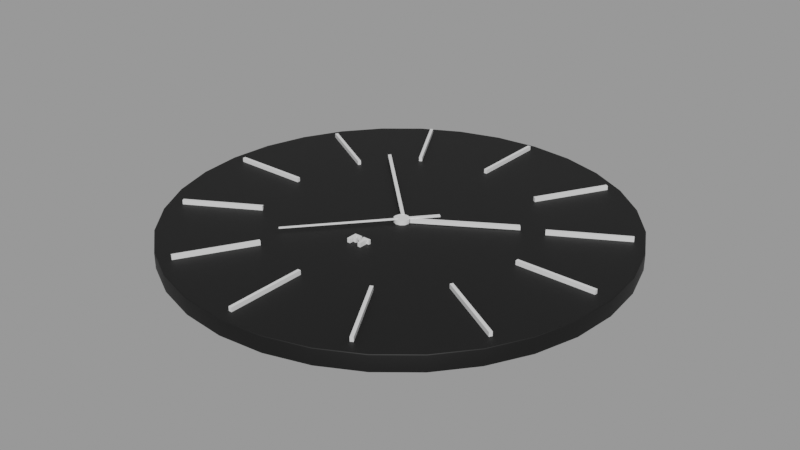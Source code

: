 # Source: clock_9f6e7f78-79c5-4727-a7a9-7099120570ad.blend  (saved by Blender 2.90.8; exported with 4.5.12 LTS)
import bpy
from mathutils import Matrix  # noqa: F401  (used for matrix-valued properties, if any)

bpy.ops.wm.read_factory_settings(use_empty=True)
scene = bpy.context.scene
scene.name = 'upload'

# ---- collections
col_clock = bpy.data.collections.new('Clock'); scene.collection.children.link(col_clock)

# ---- materials (node trees are filled in below, after node groups)
mat_plast_bily = bpy.data.materials.new('plast bily')
mat_plast_bily.use_transparent_shadow = False
mat_black_mat = bpy.data.materials.new('black mat')
mat_black_mat.use_transparent_shadow = False

# ---- node groups
ng_auto_smooth = bpy.data.node_groups.new('Auto Smooth', 'GeometryNodeTree')
_s = ng_auto_smooth.interface.new_socket(name='Geometry', in_out='OUTPUT', socket_type='NodeSocketGeometry')
_s = ng_auto_smooth.interface.new_socket(name='Geometry', in_out='INPUT', socket_type='NodeSocketGeometry')
_s = ng_auto_smooth.interface.new_socket(name='Angle', in_out='INPUT', socket_type='NodeSocketFloat')
_s.subtype = 'ANGLE'
_s.min_value = 0.0
_s.max_value = 3.142
ng_auto_smooth.is_modifier = True
_N = ng_auto_smooth.nodes; _L = ng_auto_smooth.links
n0 = _N.new('NodeGroupOutput'); n0.name = 'Group Output'; n0.location = (480, -100)
n1 = _N.new('NodeGroupInput'); n1.name = 'Group Input'; n1.location = (-420, -300)
n2 = _N.new('NodeGroupInput'); n2.name = 'Group Input.001'; n2.location = (-60, -100)
n3 = _N.new('GeometryNodeSetShadeSmooth'); n3.name = 'Set Shade Smooth'; n3.location = (120, -100)
n3.domain = 'EDGE'
n4 = _N.new('GeometryNodeSetShadeSmooth'); n4.name = 'Set Shade Smooth.001'; n4.location = (300, -100)
n5 = _N.new('GeometryNodeInputMeshEdgeAngle'); n5.name = 'Edge Angle'; n5.location = (-420, -220)
n6 = _N.new('GeometryNodeInputEdgeSmooth'); n6.name = 'Is Edge Smooth'; n6.location = (-60, -160)
n7 = _N.new('GeometryNodeInputShadeSmooth'); n7.name = 'Is Face Smooth'; n7.location = (-240, -340)
n8 = _N.new('FunctionNodeBooleanMath'); n8.name = 'Boolean Math'; n8.location = (-60, -220)
n9 = _N.new('FunctionNodeCompare'); n9.name = 'Compare'; n9.location = (-240, -180)
n9.operation = 'LESS_EQUAL'
_L.new(n5.outputs[0], n9.inputs[0])
_L.new(n4.outputs[0], n0.inputs[0])
_L.new(n1.outputs[1], n9.inputs[1])
_L.new(n9.outputs[0], n8.inputs[0])
_L.new(n7.outputs[0], n8.inputs[1])
_L.new(n2.outputs[0], n3.inputs[0])
_L.new(n6.outputs[0], n3.inputs[1])
_L.new(n3.outputs[0], n4.inputs[0])
_L.new(n8.outputs[0], n3.inputs[2])
n0.is_active_output = True

# ---- material node trees
mat_plast_bily.use_nodes = True; mat_plast_bily.node_tree.nodes.clear()
_N = mat_plast_bily.node_tree.nodes; _L = mat_plast_bily.node_tree.links
n0 = _N.new('ShaderNodeBsdfPrincipled'); n0.name = 'Principled BSDF'; n0.location = (10, 300)
n0.distribution = 'GGX'
n0.subsurface_method = 'BURLEY'
n0.inputs[2].default_value = 0.25
n0.inputs[3].default_value = 1.45
n0.inputs[27].default_value = (0.0, 0.0, 0.0, 1.0)
n0.inputs[28].default_value = 1.0
n1 = _N.new('ShaderNodeOutputMaterial'); n1.name = 'Material Output'; n1.location = (300, 300)
_L.new(n0.outputs[0], n1.inputs[0])
n1.is_active_output = True
mat_black_mat.use_nodes = True; mat_black_mat.node_tree.nodes.clear()
_N = mat_black_mat.node_tree.nodes; _L = mat_black_mat.node_tree.links
n0 = _N.new('ShaderNodeBsdfPrincipled'); n0.name = 'Principled BSDF'; n0.location = (10, 300)
n0.distribution = 'GGX'
n0.subsurface_method = 'BURLEY'
n0.inputs[0].default_value = (0.0, 0.0, 0.0, 1.0)
n0.inputs[2].default_value = 0.6
n0.inputs[3].default_value = 1.45
n0.inputs[27].default_value = (0.0, 0.0, 0.0, 1.0)
n0.inputs[28].default_value = 1.0
n1 = _N.new('ShaderNodeOutputMaterial'); n1.name = 'Material Output'; n1.location = (300, 300)
_L.new(n0.outputs[0], n1.inputs[0])
n1.is_active_output = True

# ---- meshes
me_circle = bpy.data.meshes.new('Circle')
me_circle.from_pydata([(-0.001897, 0.2044, 0.01902), (0.001071, 0.2044, 0.01902), (-0.001897, 0.131, 0.01902), (0.001071, 0.131, 0.01902), (-0.001897, -0.1183, 0.01902), (0.001071, -0.1183, 0.01902), (-0.001897, -0.1916, 0.01902), (0.001071, -0.1916, 0.01902), (-0.1221, 0.006596, 0.01902), (-0.1221, 0.003627, 0.01902), (-0.1954, 0.006596, 0.01902), (-0.1954, 0.003627, 0.01902), (0.1953, 0.005953, 0.01902), (0.1953, 0.002984, 0.01902), (0.1219, 0.005953, 0.01902), (0.1219, 0.002984, 0.01902), (0.1689, -0.09415, 0.01902), (0.1674, -0.09672, 0.01902), (0.1053, -0.05747, 0.01902), (0.1039, -0.06004, 0.01902), (0.09766, -0.1635, 0.01902), (0.09509, -0.165, 0.01902), (0.06099, -0.09996, 0.01902), (0.05841, -0.1014, 0.01902), (-0.06372, 0.1147, 0.01902), (-0.06629, 0.1132, 0.01902), (-0.1004, 0.1783, 0.01902), (-0.103, 0.1768, 0.01902), (-0.1039, 0.0713, 0.01902), (-0.1054, 0.06873, 0.01902), (-0.1674, 0.108, 0.01902), (-0.1689, 0.1054, 0.01902), (-0.1059, -0.05564, 0.01902), (-0.1044, -0.05822, 0.01902), (-0.1694, -0.09232, 0.01902), (-0.1679, -0.09489, 0.01902), (0.1741, 0.1006, 0.01902), (0.1756, 0.098, 0.01902), (0.1106, 0.06389, 0.01902), (0.1121, 0.06132, 0.01902), (0.104, 0.1742, 0.01902), (0.1066, 0.1727, 0.01902), (0.06731, 0.1106, 0.01902), (0.06988, 0.1091, 0.01902), (-0.06137, -0.1029, 0.01902), (-0.0588, -0.1044, 0.01902), (-0.09804, -0.1664, 0.01902), (-0.09547, -0.1679, 0.01902), (-0.007351, -0.04429, 0.01902), (-0.004435, -0.04429, 0.01902), (-0.007351, -0.05448, 0.01902), (-0.004435, -0.05448, 0.01902), (-0.007351, -0.04651, 0.01902), (-0.004435, -0.04651, 0.01902), (5.585e-05, -0.04429, 0.01902), (5.585e-05, -0.04651, 0.01902), (0.001935, -0.04429, 0.01902), (0.001935, -0.04651, 0.01902), (0.004042, -0.04429, 0.01902), (0.004042, -0.04651, 0.01902), (0.007036, -0.04429, 0.01902), (0.007036, -0.04651, 0.01902), (0.009309, -0.04429, 0.01902), (0.009309, -0.04651, 0.01902), (0.004042, -0.05448, 0.01902), (0.007036, -0.05448, 0.01902), (-0.003842, -0.04857, 0.01902), (-0.003842, -0.05078, 0.01902), (-0.0009033, -0.04857, 0.01902), (-0.0009033, -0.05078, 0.01902), (-0.06504, -0.07719, 0.01938), (0.001232, 0.0001687, 0.01938), (-0.06424, -0.07792, 0.01938), (0.002507, -0.0006426, 0.01938), (0.00906, 0.005681, 0.01938), (0.02713, 0.02678, 0.01938), (0.02483, 0.02867, 0.01938), (0.006761, 0.007635, 0.01938), (0.00906, 0.008497, 0.01862), (0.01098, 0.005336, 0.01862), (0.09131, 0.05463, 0.01862), (0.08872, 0.05774, 0.01862), (-0.0931, 0.09849, 0.01929), (-0.0007251, 0.007283, 0.01929), (0.001718, 0.009269, 0.01929), (-0.09114, 0.101, 0.01929), (-0.00123, -0.002027, 0.01902), (-0.003159, 0.0002353, 0.01902), (-0.003559, 0.003296, 0.01902), (-0.002361, 0.007088, 0.01902), (0.0006329, 0.009816, 0.01902), (0.004292, 0.009949, 0.01902), (0.007619, 0.009017, 0.01902), (0.009814, 0.006556, 0.01902), (0.01048, 0.003961, 0.01902), (0.009681, -0.0001639, 0.01902), (0.006621, -0.002958, 0.01902), (0.002562, -0.00369, 0.01902), (-0.000467, 0.2151, 2.161e-05), (-0.04135, 0.2111, 2.161e-05), (-0.08066, 0.1991, 2.161e-05), (-0.1169, 0.1798, 2.161e-05), (-0.1487, 0.1537, 2.161e-05), (-0.1747, 0.122, 2.161e-05), (-0.1941, 0.08573, 2.161e-05), (-0.206, 0.04642, 2.161e-05), (-0.21, 0.005532, 2.161e-05), (-0.206, -0.03535, 2.161e-05), (-0.1941, -0.07466, 2.161e-05), (-0.1747, -0.1109, 2.161e-05), (-0.1487, -0.1427, 2.161e-05), (-0.1169, -0.1687, 2.161e-05), (-0.08066, -0.1881, 2.161e-05), (-0.04135, -0.2, 2.161e-05), (-0.0004669, -0.204, 2.161e-05), (0.04042, -0.2, 2.161e-05), (0.07973, -0.1881, 2.161e-05), (0.116, -0.1687, 2.161e-05), (0.1477, -0.1427, 2.161e-05), (0.1738, -0.1109, 2.161e-05), (0.1931, -0.07466, 2.161e-05), (0.2051, -0.03535, 2.161e-05), (0.2091, 0.005532, 2.161e-05), (0.2051, 0.04642, 2.161e-05), (0.1931, 0.08573, 2.161e-05), (0.1738, 0.122, 2.161e-05), (0.1477, 0.1537, 2.161e-05), (0.116, 0.1798, 2.161e-05), (0.07973, 0.1991, 2.161e-05), (0.04042, 0.2111, 2.161e-05), (-0.000467, 0.2138, 0.01502), (-0.000467, 0.2151, 0.01417), (-0.000467, 0.2147, 0.01491), (-0.000467, 0.215, 0.01459), (-0.04135, 0.2111, 0.01417), (-0.0411, 0.2098, 0.01502), (-0.04133, 0.211, 0.01459), (-0.04127, 0.2106, 0.01491), (-0.08066, 0.1991, 0.01417), (-0.08017, 0.198, 0.01502), (-0.08062, 0.199, 0.01459), (-0.0805, 0.1987, 0.01491), (-0.1169, 0.1798, 0.01417), (-0.1162, 0.1787, 0.01502), (-0.1168, 0.1797, 0.01459), (-0.1167, 0.1794, 0.01491), (-0.1487, 0.1537, 0.01417), (-0.1477, 0.1528, 0.01502), (-0.1486, 0.1536, 0.01459), (-0.1483, 0.1534, 0.01491), (-0.1747, 0.122, 0.01417), (-0.1736, 0.1212, 0.01502), (-0.1746, 0.1219, 0.01459), (-0.1744, 0.1217, 0.01491), (-0.1941, 0.08573, 0.01417), (-0.1929, 0.08524, 0.01502), (-0.194, 0.08568, 0.01459), (-0.1937, 0.08556, 0.01491), (-0.206, 0.04642, 0.01417), (-0.2047, 0.04617, 0.01502), (-0.2059, 0.04639, 0.01459), (-0.2056, 0.04633, 0.01491), (-0.21, 0.005532, 0.01417), (-0.2087, 0.005532, 0.01502), (-0.2099, 0.005532, 0.01459), (-0.2096, 0.005532, 0.01491), (-0.206, -0.03535, 0.01417), (-0.2047, -0.0351, 0.01502), (-0.2059, -0.03533, 0.01459), (-0.2056, -0.03527, 0.01491), (-0.1941, -0.07466, 0.01417), (-0.1929, -0.07417, 0.01502), (-0.194, -0.07462, 0.01459), (-0.1937, -0.0745, 0.01491), (-0.1747, -0.1109, 0.01417), (-0.1736, -0.1102, 0.01502), (-0.1746, -0.1108, 0.01459), (-0.1744, -0.1107, 0.01491), (-0.1487, -0.1427, 0.01417), (-0.1477, -0.1417, 0.01502), (-0.1486, -0.1426, 0.01459), (-0.1483, -0.1423, 0.01491), (-0.1169, -0.1687, 0.01417), (-0.1162, -0.1676, 0.01502), (-0.1168, -0.1686, 0.01459), (-0.1167, -0.1684, 0.01491), (-0.08066, -0.1881, 0.01417), (-0.08017, -0.1869, 0.01502), (-0.08062, -0.188, 0.01459), (-0.0805, -0.1877, 0.01491), (-0.04135, -0.2, 0.01417), (-0.0411, -0.1987, 0.01502), (-0.04133, -0.1999, 0.01459), (-0.04127, -0.1996, 0.01491), (-0.0004669, -0.204, 0.01417), (-0.0004669, -0.2027, 0.01502), (-0.0004669, -0.2039, 0.01459), (-0.0004669, -0.2036, 0.01491), (0.04042, -0.2, 0.01417), (0.04017, -0.1987, 0.01502), (0.04039, -0.1999, 0.01459), (0.04033, -0.1996, 0.01491), (0.07973, -0.1881, 0.01417), (0.07924, -0.1869, 0.01502), (0.07969, -0.188, 0.01459), (0.07957, -0.1877, 0.01491), (0.116, -0.1687, 0.01417), (0.1152, -0.1676, 0.01502), (0.1159, -0.1686, 0.01459), (0.1157, -0.1684, 0.01491), (0.1477, -0.1427, 0.01417), (0.1468, -0.1417, 0.01502), (0.1476, -0.1426, 0.01459), (0.1474, -0.1423, 0.01491), (0.1738, -0.1109, 0.01417), (0.1727, -0.1102, 0.01502), (0.1737, -0.1108, 0.01459), (0.1734, -0.1107, 0.01491), (0.1931, -0.07466, 0.01417), (0.192, -0.07417, 0.01502), (0.193, -0.07462, 0.01459), (0.1927, -0.0745, 0.01491), (0.2051, -0.03535, 0.01417), (0.2038, -0.0351, 0.01502), (0.205, -0.03533, 0.01459), (0.2046, -0.03527, 0.01491), (0.2091, 0.005532, 0.01417), (0.2078, 0.005532, 0.01502), (0.209, 0.005532, 0.01459), (0.2087, 0.005532, 0.01491), (0.2051, 0.04642, 0.01417), (0.2038, 0.04617, 0.01502), (0.205, 0.04639, 0.01459), (0.2046, 0.04633, 0.01491), (0.1931, 0.08573, 0.01417), (0.192, 0.08524, 0.01502), (0.193, 0.08568, 0.01459), (0.1927, 0.08556, 0.01491), (0.1738, 0.122, 0.01417), (0.1727, 0.1212, 0.01502), (0.1737, 0.1219, 0.01459), (0.1734, 0.1217, 0.01491), (0.1477, 0.1537, 0.01417), (0.1468, 0.1528, 0.01502), (0.1476, 0.1536, 0.01459), (0.1474, 0.1534, 0.01491), (0.116, 0.1798, 0.01417), (0.1152, 0.1787, 0.01502), (0.1159, 0.1797, 0.01459), (0.1157, 0.1794, 0.01491), (0.07973, 0.1991, 0.01417), (0.07924, 0.198, 0.01502), (0.07968, 0.199, 0.01459), (0.07956, 0.1987, 0.01491), (0.04042, 0.2111, 0.01417), (0.04017, 0.2098, 0.01502), (0.04039, 0.211, 0.01459), (0.04033, 0.2106, 0.01491), (-0.04118, 0.2102, 0.01502), (-0.000467, 0.2142, 0.01502), (-0.08033, 0.1983, 0.01502), (-0.1164, 0.1791, 0.01502), (-0.148, 0.1531, 0.01502), (-0.174, 0.1215, 0.01502), (-0.1933, 0.0854, 0.01502), (-0.2052, 0.04625, 0.01502), (-0.2092, 0.005532, 0.01502), (-0.2052, -0.03518, 0.01502), (-0.1933, -0.07434, 0.01502), (-0.174, -0.1104, 0.01502), (-0.148, -0.142, 0.01502), (-0.1164, -0.168, 0.01502), (-0.08033, -0.1873, 0.01502), (-0.04118, -0.1992, 0.01502), (-0.0004669, -0.2032, 0.01502), (0.04025, -0.1992, 0.01502), (0.0794, -0.1873, 0.01502), (0.1155, -0.168, 0.01502), (0.1471, -0.142, 0.01502), (0.1731, -0.1104, 0.01502), (0.1924, -0.07434, 0.01502), (0.2042, -0.03518, 0.01502), (0.2082, 0.005532, 0.01502), (0.2042, 0.04625, 0.01502), (0.1924, 0.0854, 0.01502), (0.1731, 0.1215, 0.01502), (0.1471, 0.1531, 0.01502), (0.1155, 0.1791, 0.01502), (0.0794, 0.1984, 0.01502), (0.04025, 0.2102, 0.01502), (-0.001897, 0.2044, 0.01502), (0.001071, 0.2044, 0.01502), (-0.001897, 0.131, 0.01502), (0.001071, 0.131, 0.01502), (0.001071, -0.1183, 0.01502), (-0.001897, -0.1183, 0.01502), (-0.001897, -0.1916, 0.01502), (0.001071, -0.1916, 0.01502), (-0.1221, 0.003627, 0.01502), (-0.1221, 0.006596, 0.01502), (-0.1954, 0.006596, 0.01502), (-0.1954, 0.003627, 0.01502), (0.1953, 0.002984, 0.01502), (0.1953, 0.005953, 0.01502), (0.1219, 0.005953, 0.01502), (0.1219, 0.002984, 0.01502), (0.1674, -0.09672, 0.01502), (0.1689, -0.09415, 0.01502), (0.1053, -0.05747, 0.01502), (0.1039, -0.06004, 0.01502), (0.09509, -0.165, 0.01502), (0.09766, -0.1635, 0.01502), (0.06099, -0.09996, 0.01502), (0.05841, -0.1014, 0.01502), (-0.06629, 0.1132, 0.01502), (-0.06372, 0.1147, 0.01502), (-0.1004, 0.1783, 0.01502), (-0.103, 0.1768, 0.01502), (-0.1054, 0.06873, 0.01502), (-0.1039, 0.0713, 0.01502), (-0.1674, 0.108, 0.01502), (-0.1689, 0.1054, 0.01502), (-0.1044, -0.05822, 0.01502), (-0.1059, -0.05564, 0.01502), (-0.1694, -0.09232, 0.01502), (-0.1679, -0.09489, 0.01502), (0.1756, 0.098, 0.01502), (0.1741, 0.1006, 0.01502), (0.1106, 0.06389, 0.01502), (0.1121, 0.06132, 0.01502), (0.1066, 0.1727, 0.01502), (0.104, 0.1742, 0.01502), (0.06731, 0.1106, 0.01502), (0.06988, 0.1091, 0.01502), (-0.0588, -0.1044, 0.01502), (-0.06137, -0.1029, 0.01502), (-0.09804, -0.1664, 0.01502), (-0.09547, -0.1679, 0.01502), (-0.004435, -0.04429, 0.01502), (-0.007351, -0.04429, 0.01502), (-0.004435, -0.05448, 0.01502), (-0.007351, -0.05448, 0.01502), (-0.007351, -0.04651, 0.01502), (-0.004435, -0.04651, 0.01502), (5.585e-05, -0.04651, 0.01502), (5.585e-05, -0.04429, 0.01502), (0.001935, -0.04429, 0.01502), (0.001935, -0.04651, 0.01502), (0.004042, -0.04429, 0.01502), (0.004042, -0.04651, 0.01502), (0.007036, -0.04429, 0.01502), (0.007036, -0.04651, 0.01502), (0.009309, -0.04429, 0.01502), (0.009309, -0.04651, 0.01502), (0.004042, -0.05448, 0.01502), (0.007036, -0.05448, 0.01502), (-0.003842, -0.04857, 0.01502), (-0.003842, -0.05078, 0.01502), (-0.0009033, -0.04857, 0.01502), (-0.0009033, -0.05078, 0.01502), (-0.06504, -0.07719, 0.018), (0.001232, 0.0001687, 0.018), (-0.06424, -0.07792, 0.018), (0.002507, -0.0006426, 0.018), (0.00906, 0.005681, 0.018), (0.02713, 0.02678, 0.018), (0.02483, 0.02867, 0.018), (0.006761, 0.007635, 0.018), (0.00906, 0.008497, 0.01542), (0.01098, 0.005336, 0.01542), (0.09131, 0.05463, 0.01542), (0.08872, 0.05774, 0.01542), (-0.0931, 0.09849, 0.01723), (-0.0007251, 0.007283, 0.01723), (0.001718, 0.009269, 0.01723), (-0.09114, 0.101, 0.01723), (-0.00123, -0.002027, 0.01502), (-0.003159, 0.0002353, 0.01502), (-0.003559, 0.003296, 0.01502), (-0.002361, 0.007088, 0.01502), (0.0006329, 0.009816, 0.01502), (0.004292, 0.009949, 0.01502), (0.007619, 0.009017, 0.01502), (0.009814, 0.006556, 0.01502), (0.01048, 0.003961, 0.01502), (0.009681, -0.0001639, 0.01502), (0.006621, -0.002958, 0.01502), (0.002562, -0.00369, 0.01502)], [], [(0, 2, 3, 1), (4, 6, 7, 5), (8, 10, 11, 9), (12, 14, 15, 13), (16, 18, 19, 17), (20, 22, 23, 21), (24, 26, 27, 25), (28, 30, 31, 29), (32, 34, 35, 33), (36, 38, 39, 37), (40, 42, 43, 41), (44, 46, 47, 45), (53, 51, 50, 52), (49, 53, 52, 48), (49, 54, 55, 53), (56, 58, 59, 57), (58, 60, 61, 59), (60, 62, 63, 61), (61, 65, 64, 59), (66, 68, 69, 67), (70, 72, 73, 71), (75, 74, 77, 76), (79, 80, 81, 78), (83, 82, 85, 84), (87, 86, 97, 96, 95, 94, 93, 92, 91, 90, 89, 88), (131, 254, 129, 98), (99, 98, 129, 128, 127, 126, 125, 124, 123, 122, 121, 120, 119, 118, 117, 116, 115, 114, 113, 112, 111, 110, 109, 108, 107, 106, 105, 104, 103, 102, 101, 100), (238, 234, 124, 125), (186, 182, 111, 112), (242, 238, 125, 126), (190, 186, 112, 113), (135, 139, 143, 147, 151, 155, 159, 163, 167, 171, 175, 179, 183, 187, 191, 195, 199, 203, 207, 211, 215, 219, 223, 227, 231, 235, 239, 243, 247, 251, 255, 130), (246, 242, 126, 127), (194, 190, 113, 114), (142, 138, 100, 101), (250, 246, 127, 128), (198, 194, 114, 115), (146, 142, 101, 102), (254, 250, 128, 129), (202, 198, 115, 116), (150, 146, 102, 103), (206, 202, 116, 117), (154, 150, 103, 104), (138, 134, 99, 100), (210, 206, 117, 118), (158, 154, 104, 105), (214, 210, 118, 119), (162, 158, 105, 106), (218, 214, 119, 120), (166, 162, 106, 107), (222, 218, 120, 121), (170, 166, 107, 108), (226, 222, 121, 122), (174, 170, 108, 109), (230, 226, 122, 123), (178, 174, 109, 110), (234, 230, 123, 124), (182, 178, 110, 111), (258, 259, 132, 137), (137, 132, 133, 136), (136, 133, 131, 134), (260, 258, 137, 141), (141, 137, 136, 140), (140, 136, 134, 138), (261, 260, 141, 145), (145, 141, 140, 144), (144, 140, 138, 142), (262, 261, 145, 149), (149, 145, 144, 148), (148, 144, 142, 146), (263, 262, 149, 153), (153, 149, 148, 152), (152, 148, 146, 150), (264, 263, 153, 157), (157, 153, 152, 156), (156, 152, 150, 154), (265, 264, 157, 161), (161, 157, 156, 160), (160, 156, 154, 158), (266, 265, 161, 165), (165, 161, 160, 164), (164, 160, 158, 162), (267, 266, 165, 169), (169, 165, 164, 168), (168, 164, 162, 166), (268, 267, 169, 173), (173, 169, 168, 172), (172, 168, 166, 170), (269, 268, 173, 177), (177, 173, 172, 176), (176, 172, 170, 174), (270, 269, 177, 181), (181, 177, 176, 180), (180, 176, 174, 178), (271, 270, 181, 185), (185, 181, 180, 184), (184, 180, 178, 182), (272, 271, 185, 189), (189, 185, 184, 188), (188, 184, 182, 186), (273, 272, 189, 193), (193, 189, 188, 192), (192, 188, 186, 190), (274, 273, 193, 197), (197, 193, 192, 196), (196, 192, 190, 194), (275, 274, 197, 201), (201, 197, 196, 200), (200, 196, 194, 198), (276, 275, 201, 205), (205, 201, 200, 204), (204, 200, 198, 202), (277, 276, 205, 209), (209, 205, 204, 208), (208, 204, 202, 206), (278, 277, 209, 213), (213, 209, 208, 212), (212, 208, 206, 210), (279, 278, 213, 217), (217, 213, 212, 216), (216, 212, 210, 214), (280, 279, 217, 221), (221, 217, 216, 220), (220, 216, 214, 218), (281, 280, 221, 225), (225, 221, 220, 224), (224, 220, 218, 222), (282, 281, 225, 229), (229, 225, 224, 228), (228, 224, 222, 226), (283, 282, 229, 233), (233, 229, 228, 232), (232, 228, 226, 230), (284, 283, 233, 237), (237, 233, 232, 236), (236, 232, 230, 234), (285, 284, 237, 241), (241, 237, 236, 240), (240, 236, 234, 238), (286, 285, 241, 245), (245, 241, 240, 244), (244, 240, 238, 242), (287, 286, 245, 249), (249, 245, 244, 248), (248, 244, 242, 246), (288, 287, 249, 253), (253, 249, 248, 252), (252, 248, 246, 250), (289, 288, 253, 257), (257, 253, 252, 256), (256, 252, 250, 254), (259, 289, 257, 132), (132, 257, 256, 133), (133, 256, 254, 131), (134, 131, 98, 99), (135, 130, 259, 258), (139, 135, 258, 260), (143, 139, 260, 261), (147, 143, 261, 262), (151, 147, 262, 263), (155, 151, 263, 264), (159, 155, 264, 265), (163, 159, 265, 266), (167, 163, 266, 267), (171, 167, 267, 268), (175, 171, 268, 269), (179, 175, 269, 270), (183, 179, 270, 271), (187, 183, 271, 272), (191, 187, 272, 273), (195, 191, 273, 274), (199, 195, 274, 275), (203, 199, 275, 276), (207, 203, 276, 277), (211, 207, 277, 278), (215, 211, 278, 279), (219, 215, 279, 280), (223, 219, 280, 281), (227, 223, 281, 282), (231, 227, 282, 283), (235, 231, 283, 284), (239, 235, 284, 285), (243, 239, 285, 286), (247, 243, 286, 287), (251, 247, 287, 288), (255, 251, 288, 289), (130, 255, 289, 259), (290, 291, 293, 292), (295, 294, 297, 296), (299, 298, 301, 300), (303, 302, 305, 304), (307, 306, 309, 308), (311, 310, 313, 312), (315, 314, 317, 316), (319, 318, 321, 320), (323, 322, 325, 324), (327, 326, 329, 328), (331, 330, 333, 332), (335, 334, 337, 336), (343, 342, 341, 340), (338, 339, 342, 343), (338, 343, 344, 345), (346, 347, 349, 348), (348, 349, 351, 350), (350, 351, 353, 352), (351, 349, 354, 355), (356, 357, 359, 358), (360, 361, 363, 362), (365, 366, 367, 364), (369, 368, 371, 370), (373, 374, 375, 372), (377, 378, 379, 380, 381, 382, 383, 384, 385, 386, 387, 376), (41, 43, 333, 330), (16, 17, 306, 307), (90, 91, 381, 380), (59, 64, 354, 349), (42, 40, 331, 332), (19, 18, 308, 309), (91, 92, 382, 381), (65, 61, 351, 355), (44, 45, 334, 335), (17, 19, 309, 306), (92, 93, 383, 382), (66, 67, 357, 356), (47, 46, 336, 337), (18, 16, 307, 308), (93, 94, 384, 383), (69, 68, 358, 359), (45, 47, 337, 334), (20, 21, 310, 311), (94, 95, 385, 384), (67, 69, 359, 357), (46, 44, 335, 336), (23, 22, 312, 313), (95, 96, 386, 385), (68, 66, 356, 358), (49, 48, 339, 338), (21, 23, 313, 310), (96, 97, 387, 386), (70, 71, 361, 360), (50, 51, 340, 341), (22, 20, 311, 312), (97, 86, 376, 387), (72, 70, 360, 362), (52, 50, 341, 342), (24, 25, 314, 315), (73, 72, 362, 363), (27, 26, 316, 317), (71, 73, 363, 361), (48, 52, 342, 339), (25, 27, 317, 314), (0, 1, 291, 290), (74, 75, 365, 364), (51, 53, 343, 340), (26, 24, 315, 316), (3, 2, 292, 293), (75, 76, 366, 365), (28, 29, 318, 319), (1, 3, 293, 291), (76, 77, 367, 366), (55, 54, 345, 344), (31, 30, 320, 321), (2, 0, 290, 292), (77, 74, 364, 367), (53, 55, 344, 343), (29, 31, 321, 318), (4, 5, 294, 295), (79, 78, 368, 369), (54, 49, 338, 345), (30, 28, 319, 320), (7, 6, 296, 297), (80, 79, 369, 370), (56, 57, 347, 346), (32, 33, 322, 323), (5, 7, 297, 294), (81, 80, 370, 371), (35, 34, 324, 325), (6, 4, 295, 296), (78, 81, 371, 368), (57, 59, 349, 347), (33, 35, 325, 322), (8, 9, 298, 299), (82, 83, 373, 372), (58, 56, 346, 348), (34, 32, 323, 324), (11, 10, 300, 301), (83, 84, 374, 373), (36, 37, 326, 327), (9, 11, 301, 298), (84, 85, 375, 374), (39, 38, 328, 329), (10, 8, 299, 300), (85, 82, 372, 375), (60, 58, 348, 350), (37, 39, 329, 326), (12, 13, 302, 303), (86, 87, 377, 376), (63, 62, 352, 353), (38, 36, 327, 328), (15, 14, 304, 305), (87, 88, 378, 377), (61, 63, 353, 351), (40, 41, 330, 331), (13, 15, 305, 302), (88, 89, 379, 378), (62, 60, 350, 352), (43, 42, 332, 333), (14, 12, 303, 304), (89, 90, 380, 379), (64, 65, 355, 354)])
me_circle.polygons.foreach_set('use_smooth', [True] * 310)
me_circle.polygons.foreach_set('material_index', [0, 0, 0, 0, 0, 0, 0, 0, 0, 0, 0, 0, 0, 0, 0, 0, 0, 0, 0, 0, 0, 0, 0, 0, 0, 1, 1, 1, 1, 1, 1, 1, 1, 1, 1, 1, 1, 1, 1, 1, 1, 1, 1, 1, 1, 1, 1, 1, 1, 1, 1, 1, 1, 1, 1, 1, 1, 1, 1, 1, 1, 1, 1, 1, 1, 1, 1, 1, 1, 1, 1, 1, 1, 1, 1, 1, 1, 1, 1, 1, 1, 1, 1, 1, 1, 1, 1, 1, 1, 1, 1, 1, 1, 1, 1, 1, 1, 1, 1, 1, 1, 1, 1, 1, 1, 1, 1, 1, 1, 1, 1, 1, 1, 1, 1, 1, 1, 1, 1, 1, 1, 1, 1, 1, 1, 1, 1, 1, 1, 1, 1, 1, 1, 1, 1, 1, 1, 1, 1, 1, 1, 1, 1, 1, 1, 1, 1, 1, 1, 1, 1, 1, 1, 1, 1, 1, 1, 1, 1, 1, 1, 1, 1, 1, 1, 1, 1, 1, 1, 1, 1, 1, 1, 1, 1, 1, 1, 1, 1, 1, 1, 1, 1, 1, 1, 1, 1, 0, 0, 0, 0, 0, 0, 0, 0, 0, 0, 0, 0, 0, 0, 0, 0, 0, 0, 0, 0, 0, 0, 0, 0, 0, 0, 0, 0, 0, 0, 0, 0, 0, 0, 0, 0, 0, 0, 0, 0, 0, 0, 0, 0, 0, 0, 0, 0, 0, 0, 0, 0, 0, 0, 0, 0, 0, 0, 0, 0, 0, 0, 0, 0, 0, 0, 0, 0, 0, 0, 0, 0, 0, 0, 0, 0, 0, 0, 0, 0, 0, 0, 0, 0, 0, 0, 0, 0, 0, 0, 0, 0, 0, 0, 0, 0, 0, 0, 0, 0, 0, 0, 0, 0, 0, 0, 0, 0, 0, 0, 0, 0, 0, 0, 0, 0, 0, 0, 0, 0, 0, 0, 0])
_uv = me_circle.uv_layers.new(name='UVMap')
_uv.uv.foreach_set('vector', [0.0, 0.0, 0.0, 0.0, 0.0, 0.0, 0.0, 0.0, 0.0, 0.0, 0.0, 0.0, 0.0, 0.0, 0.0, 0.0, 0.0, 0.0, 0.0, 0.0, 0.0, 0.0, 0.0, 0.0, 0.0, 0.0, 0.0, 0.0, 0.0, 0.0, 0.0, 0.0, 0.0, 0.0, 0.0, 0.0, 0.0, 0.0, 0.0, 0.0, 0.0, 0.0, 0.0, 0.0, 0.0, 0.0, 0.0, 0.0, 0.0, 0.0, 0.0, 0.0, 0.0, 0.0, 0.0, 0.0, 0.0, 0.0, 0.0, 0.0, 0.0, 0.0, 0.0, 0.0, 0.0, 0.0, 0.0, 0.0, 0.0, 0.0, 0.0, 0.0, 0.0, 0.0, 0.0, 0.0, 0.0, 0.0, 0.0, 0.0, 0.0, 0.0, 0.0, 0.0, 0.0, 0.0, 0.0, 0.0, 0.0, 0.0, 0.0, 0.0, 0.0, 0.0, 0.0, 0.0, 0.0, 0.0, 0.0, 0.0, 0.0, 0.0, 0.0, 0.0, 0.0, 0.0, 0.0, 0.0, 0.0, 0.0, 0.0, 0.0, 0.0, 0.0, 0.0, 0.0, 0.0, 0.0, 0.0, 0.0, 0.0, 0.0, 0.0, 0.0, 0.0, 0.0, 0.0, 0.0, 0.0, 0.0, 0.0, 0.0, 0.0, 0.0, 0.0, 0.0, 0.0, 0.0, 0.0, 0.0, 0.0, 0.0, 0.0, 0.0, 0.0, 0.0, 0.0, 0.0, 0.0, 0.0, 0.0, 0.0, 0.0, 0.0, 0.0, 0.0, 0.0, 0.0, 0.0, 0.0, 0.0, 0.0, 0.0, 0.0, 0.0, 0.0, 0.0, 0.0, 0.0, 0.0, 0.0, 0.0, 0.0, 0.0, 0.0, 0.0, 0.0, 0.0, 0.0, 0.0, 0.0, 0.0, 0.0, 0.0, 0.0, 0.0, 0.0, 0.0, 0.0, 0.0, 0.0, 0.0, 0.0, 0.0, 0.0, 0.0, 0.0, 0.0, 0.0, 0.0, 0.0, 0.0, 0.0, 0.0, 0.0, 0.0, 0.0, 0.0, 0.0, 0.0, 0.0, 0.0, 0.0, 0.0, 0.0, 0.0, 0.0, 0.0, 0.0, 0.0, 0.0, 0.0, 0.0, 0.0, 0.0, 0.0, 0.0, 0.0, 0.0, 0.0, 0.0, 0.0, 0.0, 0.0, 0.0, 0.0, 0.0, 0.0, 0.0, 0.0, 0.0, 0.0, 0.0, 0.0, 0.0, 0.0, 0.0, 0.0, 0.0, 0.0, 0.0, 0.0, 0.0, 0.0, 0.0, 0.0, 0.0, 0.0, 0.0, 0.0, 0.0, 0.0, 0.0, 0.0, 0.0, 0.0, 0.0, 0.0, 0.0, 0.0, 0.0, 0.0, 0.0, 0.0, 0.0, 0.0, 0.0, 0.0, 0.0, 0.0, 0.0, 0.0, 0.0, 0.0, 0.0, 0.0, 0.0, 0.0, 0.0, 0.0, 0.0, 0.0, 0.0, 0.0, 0.0, 0.0, 0.0, 0.0, 0.0, 0.0, 0.0, 0.0, 0.0, 0.0, 0.0, 0.0, 0.0, 0.0, 0.0, 0.0, 0.0, 0.0, 0.0, 0.0, 0.0, 0.0, 0.0, 0.0, 0.0, 0.0, 0.0, 0.0, 0.0, 0.0, 0.0, 0.0, 0.0, 0.0, 0.0, 0.0, 0.0, 0.0, 0.0, 0.0, 0.0, 0.0, 0.0, 0.0, 0.0, 0.0, 0.0, 0.0, 0.0, 0.0, 0.0, 0.0, 0.0, 0.0, 0.0, 0.0, 0.0, 0.0, 0.0, 0.0, 0.0, 0.0, 0.0, 0.0, 0.0, 0.0, 0.0, 0.0, 0.0, 0.0, 0.0, 0.0, 0.0, 0.0, 0.0, 0.0, 0.0, 0.0, 0.0, 0.0, 0.0, 0.0, 0.0, 0.0, 0.0, 0.0, 0.0, 0.0, 0.0, 0.0, 0.0, 0.0, 0.0, 0.0, 0.0, 0.0, 0.0, 0.0, 0.0, 0.0, 0.0, 0.0, 0.0, 0.0, 0.0, 0.0, 0.0, 0.0, 0.0, 0.0, 0.0, 0.0, 0.0, 0.0, 0.0, 0.0, 0.0, 0.0, 0.0, 0.0, 0.0, 0.0, 0.0, 0.0, 0.0, 0.0, 0.0, 0.0, 0.0, 0.0, 0.0, 0.0, 0.0, 0.0, 0.0, 0.0, 0.0, 0.0, 0.0, 0.0, 0.0, 0.0, 0.0, 0.0, 0.0, 0.0, 0.0, 0.0, 0.0, 0.0, 0.0, 0.0, 0.0, 0.0, 0.0, 0.0, 0.0, 0.0, 0.0, 0.0, 0.0, 0.0, 0.0, 0.0, 0.0, 0.0, 0.0, 0.0, 0.0, 0.0, 0.0, 0.0, 0.0, 0.0, 0.0, 0.0, 0.0, 0.0, 0.0, 0.0, 0.0, 0.0, 0.0, 0.0, 0.0, 0.0, 0.0, 0.0, 0.0, 0.0, 0.0, 0.0, 0.0, 0.0, 0.0, 0.0, 0.0, 0.0, 0.0, 0.0, 0.0, 0.0, 0.0, 0.0, 0.0, 0.0, 0.0, 0.0, 0.0, 0.0, 0.0, 0.0, 0.0, 0.0, 0.0, 0.0, 0.0, 0.0, 0.0, 0.0, 0.0, 0.0, 0.0, 0.0, 0.0, 0.0, 0.0, 0.0, 0.0, 0.0, 0.0, 0.0, 0.0, 0.0, 0.0, 0.0, 0.0, 0.0, 0.0, 0.0, 0.0, 0.0, 0.0, 0.0, 0.0, 0.0, 0.0, 0.0, 0.0, 0.0, 0.0, 0.0, 0.0, 0.0, 0.0, 0.0, 0.0, 0.0, 0.0, 0.0, 0.0, 0.0, 0.0, 0.0, 0.0, 0.0, 0.0, 0.0, 0.0, 0.0, 0.0, 0.0, 0.0, 0.0, 0.0, 0.0, 0.0, 0.0, 0.0, 0.0, 0.0, 0.0, 0.0, 0.0, 0.0, 0.0, 0.0, 0.0, 0.0, 0.0, 0.0, 0.0, 0.0, 0.0, 0.0, 0.0, 0.0, 0.0, 0.0, 0.0, 0.0, 0.0, 0.0, 0.0, 0.0, 0.0, 0.0, 0.0, 0.0, 0.0, 0.0, 0.0, 0.0, 0.0, 0.0, 0.0, 0.0, 0.0, 0.0, 0.0, 0.0, 0.0, 0.0, 0.0, 0.0, 0.0, 0.0, 0.0, 0.0, 0.0, 0.0, 0.0, 0.0, 0.0, 0.0, 0.0, 0.0, 0.0, 0.0, 0.0, 0.0, 0.0, 0.0, 0.0, 0.0, 0.0, 0.0, 0.0, 0.0, 0.0, 0.0, 0.0, 0.0, 0.0, 0.0, 0.0, 0.0, 0.0, 0.0, 0.0, 0.0, 0.0, 0.0, 0.0, 0.0, 0.0, 0.0, 0.0, 0.0, 0.0, 0.0, 0.0, 0.0, 0.0, 0.0, 0.0, 0.0, 0.0, 0.0, 0.0, 0.0, 0.0, 0.0, 0.0, 0.0, 0.0, 0.0, 0.0, 0.0, 0.0, 0.0, 0.0, 0.0, 0.0, 0.0, 0.0, 0.0, 0.0, 0.0, 0.0, 0.0, 0.0, 0.0, 0.0, 0.0, 0.0, 0.0, 0.0, 0.0, 0.0, 0.0, 0.0, 0.0, 0.0, 0.0, 0.0, 0.0, 0.0, 0.0, 0.0, 0.0, 0.0, 0.0, 0.0, 0.0, 0.0, 0.0, 0.0, 0.0, 0.0, 0.0, 0.0, 0.0, 0.0, 0.0, 0.0, 0.0, 0.0, 0.0, 0.0, 0.0, 0.0, 0.0, 0.0, 0.0, 0.0, 0.0, 0.0, 0.0, 0.0, 0.0, 0.0, 0.0, 0.0, 0.0, 0.0, 0.0, 0.0, 0.0, 0.0, 0.0, 0.0, 0.0, 0.0, 0.0, 0.0, 0.0, 0.0, 0.0, 0.0, 0.0, 0.0, 0.0, 0.0, 0.0, 0.0, 0.0, 0.0, 0.0, 0.0, 0.0, 0.0, 0.0, 0.0, 0.0, 0.0, 0.0, 0.0, 0.0, 0.0, 0.0, 0.0, 0.0, 0.0, 0.0, 0.0, 0.0, 0.0, 0.0, 0.0, 0.0, 0.0, 0.0, 0.0, 0.0, 0.0, 0.0, 0.0, 0.0, 0.0, 0.0, 0.0, 0.0, 0.0, 0.0, 0.0, 0.0, 0.0, 0.0, 0.0, 0.0, 0.0, 0.0, 0.0, 0.0, 0.0, 0.0, 0.0, 0.0, 0.0, 0.0, 0.0, 0.0, 0.0, 0.0, 0.0, 0.0, 0.0, 0.0, 0.0, 0.0, 0.0, 0.0, 0.0, 0.0, 0.0, 0.0, 0.0, 0.0, 0.0, 0.0, 0.0, 0.0, 0.0, 0.0, 0.0, 0.0, 0.0, 0.0, 0.0, 0.0, 0.0, 0.0, 0.0, 0.0, 0.0, 0.0, 0.0, 0.0, 0.0, 0.0, 0.0, 0.0, 0.0, 0.0, 0.0, 0.0, 0.0, 0.0, 0.0, 0.0, 0.0, 0.0, 0.0, 0.0, 0.0, 0.0, 0.0, 0.0, 0.0, 0.0, 0.0, 0.0, 0.0, 0.0, 0.0, 0.0, 0.0, 0.0, 0.0, 0.0, 0.0, 0.0, 0.0, 0.0, 0.0, 0.0, 0.0, 0.0, 0.0, 0.0, 0.0, 0.0, 0.0, 0.0, 0.0, 0.0, 0.0, 0.0, 0.0, 0.0, 0.0, 0.0, 0.0, 0.0, 0.0, 0.0, 0.0, 0.0, 0.0, 0.0, 0.0, 0.0, 0.0, 0.0, 0.0, 0.0, 0.0, 0.0, 0.0, 0.0, 0.0, 0.0, 0.0, 0.0, 0.0, 0.0, 0.0, 0.0, 0.0, 0.0, 0.0, 0.0, 0.0, 0.0, 0.0, 0.0, 0.0, 0.0, 0.0, 0.0, 0.0, 0.0, 0.0, 0.0, 0.0, 0.0, 0.0, 0.0, 0.0, 0.0, 0.0, 0.0, 0.0, 0.0, 0.0, 0.0, 0.0, 0.0, 0.0, 0.0, 0.0, 0.0, 0.0, 0.0, 0.0, 0.0, 0.0, 0.0, 0.0, 0.0, 0.0, 0.0, 0.0, 0.0, 0.0, 0.0, 0.0, 0.0, 0.0, 0.0, 0.0, 0.0, 0.0, 0.0, 0.0, 0.0, 0.0, 0.0, 0.0, 0.0, 0.0, 0.0, 0.0, 0.0, 0.0, 0.0, 0.0, 0.0, 0.0, 0.0, 0.0, 0.0, 0.0, 0.0, 0.0, 0.0, 0.0, 0.0, 0.0, 0.0, 0.0, 0.0, 0.0, 0.0, 0.0, 0.0, 0.0, 0.0, 0.0, 0.0, 0.0, 0.0, 0.0, 0.0, 0.0, 0.0, 0.0, 0.0, 0.0, 0.0, 0.0, 0.0, 0.0, 0.0, 0.0, 0.0, 0.0, 0.0, 0.0, 0.0, 0.0, 0.0, 0.0, 0.0, 0.0, 0.0, 0.0, 0.0, 0.0, 0.0, 0.0, 0.0, 0.0, 0.0, 0.0, 0.0, 0.0, 0.0, 0.0, 0.0, 0.0, 0.0, 0.0, 0.0, 0.0, 0.0, 0.0, 0.0, 0.0, 0.0, 0.0, 0.0, 0.0, 0.0, 0.0, 0.0, 0.0, 0.0, 0.0, 0.0, 0.0, 0.0, 0.0, 0.0, 0.0, 0.0, 0.0, 0.0, 0.0, 0.0, 0.0, 0.0, 0.0, 0.0, 0.0, 0.0, 0.0, 0.0, 0.0, 0.0, 0.0, 0.0, 0.0, 0.0, 0.0, 0.0, 0.0, 0.0, 0.0, 0.0, 0.0, 0.0, 0.0, 0.0, 0.0, 0.0, 0.0, 0.0, 0.0, 0.0, 0.0, 0.0, 0.0, 0.0, 0.0, 0.0, 0.0, 0.0, 0.0, 0.0, 0.0, 0.0, 0.0, 0.0, 0.0, 0.0, 0.0, 0.0, 0.0, 0.0, 0.0, 0.0, 0.0, 0.0, 0.0, 0.0, 0.0, 0.0, 0.0, 0.0, 0.0, 0.0, 0.0, 0.0, 0.0, 0.0, 0.0, 0.0, 0.0, 0.0, 0.0, 0.0, 0.0, 0.0, 0.0, 0.0, 0.0, 0.0, 0.0, 0.0, 0.0, 0.0, 0.0, 0.0, 0.0, 0.0, 0.0, 0.0, 0.0, 0.0, 0.0, 0.0, 0.0, 0.0, 0.0, 0.0, 0.0, 0.0, 0.0, 0.0, 0.0, 0.0, 0.0, 0.0, 0.0, 0.0, 0.0, 0.0, 0.0, 0.0, 0.0, 0.0, 0.0, 0.0, 0.0, 0.0, 0.0, 0.0, 0.0, 0.0, 0.0, 0.0, 0.0, 0.0, 0.0, 0.0, 0.0, 0.0, 0.0, 0.0, 0.0, 0.0, 0.0, 0.0, 0.0, 0.0, 0.0, 0.0, 0.0, 0.0, 0.0, 0.0, 0.0, 0.0, 0.0, 0.0, 0.0, 0.0, 0.0, 0.0, 0.0, 0.0, 0.0, 0.0, 0.0, 0.0, 0.0, 0.0, 0.0, 0.0, 0.0, 0.0, 0.0, 0.0, 0.0, 0.0, 0.0, 0.0, 0.0, 0.0, 0.0, 0.0, 0.0, 0.0, 0.0, 0.0, 0.0, 0.0, 0.0, 0.0, 0.0, 0.0, 0.0, 0.0, 0.0, 0.0, 0.0, 0.0, 0.0, 0.0, 0.0, 0.0, 0.0, 0.0, 0.0, 0.0, 0.0, 0.0, 0.0, 0.0, 0.0, 0.0, 0.0, 0.0, 0.0, 0.0, 0.0, 0.0, 0.0, 0.0, 0.0, 0.0, 0.0, 0.0, 0.0, 0.0, 0.0, 0.0, 0.0, 0.0, 0.0, 0.0, 0.0, 0.0, 0.0, 0.0, 0.0, 0.0, 0.0, 0.0, 0.0, 0.0, 0.0, 0.0, 0.0, 0.0, 0.0, 0.0, 0.0, 0.0, 0.0, 0.0, 0.0, 0.0, 0.0, 0.0, 0.0, 0.0, 0.0, 0.0, 0.0, 0.0, 0.0, 0.0, 0.0, 0.0, 0.0, 0.0, 0.0, 0.0, 0.0, 0.0, 0.0, 0.0, 0.0, 0.0, 0.0, 0.0, 0.0, 0.0, 0.0, 0.0, 0.0, 0.0, 0.0, 0.0, 0.0, 0.0, 0.0, 0.0, 0.0, 0.0, 0.0, 0.0, 0.0, 0.0, 0.0, 0.0, 0.0, 0.0, 0.0, 0.0, 0.0, 0.0, 0.0, 0.0, 0.0, 0.0, 0.0, 0.0, 0.0, 0.0, 0.0, 0.0, 0.0, 0.0, 0.0, 0.0, 0.0, 0.0, 0.0, 0.0, 0.0, 0.0, 0.0, 0.0, 0.0, 0.0, 0.0, 0.0, 0.0, 0.0, 0.0, 0.0, 0.0, 0.0, 0.0, 0.0, 0.0, 0.0, 0.0, 0.0, 0.0, 0.0, 0.0, 0.0, 0.0, 0.0, 0.0, 0.0, 0.0, 0.0, 0.0, 0.0, 0.0, 0.0, 0.0, 0.0, 0.0, 0.0, 0.0, 0.0, 0.0, 0.0, 0.0, 0.0, 0.0, 0.0, 0.0, 0.0, 0.0, 0.0, 0.0, 0.0, 0.0, 0.0, 0.0, 0.0, 0.0, 0.0, 0.0, 0.0, 0.0, 0.0, 0.0, 0.0, 0.0, 0.0, 0.0, 0.0, 0.0, 0.0, 0.0, 0.0, 0.0, 0.0, 0.0, 0.0, 0.0, 0.0, 0.0, 0.0, 0.0, 0.0, 0.0, 0.0, 0.0, 0.0, 0.0, 0.0, 0.0, 0.0, 0.0, 0.0, 0.0, 0.0, 0.0, 0.0, 0.0, 0.0, 0.0, 0.0, 0.0, 0.0, 0.0, 0.0, 0.0, 0.0, 0.0, 0.0, 0.0, 0.0, 0.0, 0.0, 0.0, 0.0, 0.0, 0.0, 0.0, 0.0, 0.0, 0.0, 0.0, 0.0, 0.0, 0.0, 0.0, 0.0, 0.0, 0.0, 0.0, 0.0, 0.0, 0.0, 0.0, 0.0, 0.0, 0.0, 0.0, 0.0, 0.0, 0.0, 0.0, 0.0, 0.0, 0.0, 0.0, 0.0, 0.0, 0.0, 0.0, 0.0, 0.0, 0.0, 0.0, 0.0, 0.0, 0.0, 0.0, 0.0, 0.0, 0.0, 0.0, 0.0, 0.0, 0.0, 0.0, 0.0, 0.0, 0.0, 0.0, 0.0, 0.0, 0.0, 0.0, 0.0, 0.0, 0.0, 0.0, 0.0, 0.0, 0.0, 0.0, 0.0, 0.0, 0.0, 0.0, 0.0, 0.0, 0.0, 0.0, 0.0, 0.0, 0.0, 0.0, 0.0, 0.0, 0.0, 0.0, 0.0, 0.0, 0.0, 0.0, 0.0, 0.0, 0.0, 0.0, 0.0, 0.0, 0.0, 0.0, 0.0, 0.0, 0.0, 0.0, 0.0, 0.0, 0.0, 0.0, 0.0, 0.0, 0.0, 0.0, 0.0, 0.0, 0.0, 0.0, 0.0, 0.0, 0.0, 0.0, 0.0, 0.0, 0.0, 0.0, 0.0, 0.0, 0.0, 0.0, 0.0, 0.0, 0.0, 0.0, 0.0, 0.0, 0.0, 0.0, 0.0, 0.0, 0.0, 0.0, 0.0, 0.0, 0.0, 0.0, 0.0, 0.0, 0.0, 0.0, 0.0, 0.0, 0.0, 0.0, 0.0, 0.0, 0.0, 0.0, 0.0, 0.0, 0.0, 0.0, 0.0, 0.0, 0.0, 0.0, 0.0, 0.0, 0.0, 0.0, 0.0, 0.0, 0.0, 0.0, 0.0, 0.0, 0.0, 0.0, 0.0, 0.0, 0.0, 0.0, 0.0, 0.0, 0.0, 0.0, 0.0, 0.0, 0.0, 0.0, 0.0, 0.0, 0.0, 0.0, 0.0, 0.0, 0.0, 0.0, 0.0, 0.0, 0.0, 0.0, 0.0, 0.0, 0.0, 0.0, 0.0, 0.0, 0.0, 0.0, 0.0, 0.0, 0.0, 0.0, 0.0, 0.0, 0.0, 0.0, 0.0, 0.0, 0.0, 0.0, 0.0, 0.0, 0.0, 0.0, 0.0, 0.0, 0.0, 0.0, 0.0, 0.0, 0.0, 0.0, 0.0, 0.0, 0.0, 0.0, 0.0, 0.0, 0.0, 0.0, 0.0, 0.0, 0.0, 0.0, 0.0, 0.0, 0.0, 0.0, 0.0, 0.0, 0.0, 0.0, 0.0, 0.0, 0.0, 0.0, 0.0, 0.0, 0.0, 0.0, 0.0, 0.0, 0.0, 0.0, 0.0, 0.0, 0.0, 0.0, 0.0, 0.0, 0.0, 0.0, 0.0, 0.0, 0.0, 0.0, 0.0, 0.0, 0.0, 0.0, 0.0, 0.0, 0.0, 0.0, 0.0, 0.0, 0.0, 0.0, 0.0, 0.0, 0.0, 0.0, 0.0, 0.0, 0.0, 0.0, 0.0, 0.0, 0.0, 0.0, 0.0, 0.0, 0.0, 0.0, 0.0, 0.0, 0.0, 0.0, 0.0, 0.0, 0.0, 0.0, 0.0, 0.0, 0.0, 0.0, 0.0, 0.0, 0.0, 0.0, 0.0, 0.0, 0.0, 0.0, 0.0, 0.0, 0.0, 0.0, 0.0, 0.0, 0.0, 0.0, 0.0, 0.0, 0.0, 0.0, 0.0, 0.0, 0.0, 0.0, 0.0, 0.0, 0.0, 0.0, 0.0, 0.0, 0.0, 0.0, 0.0, 0.0, 0.0, 0.0, 0.0, 0.0, 0.0, 0.0, 0.0, 0.0, 0.0, 0.0, 0.0, 0.0, 0.0, 0.0, 0.0, 0.0, 0.0, 0.0, 0.0, 0.0, 0.0, 0.0, 0.0, 0.0, 0.0, 0.0, 0.0, 0.0, 0.0, 0.0, 0.0, 0.0, 0.0, 0.0, 0.0, 0.0, 0.0, 0.0, 0.0, 0.0, 0.0, 0.0, 0.0, 0.0, 0.0, 0.0, 0.0, 0.0, 0.0, 0.0, 0.0, 0.0, 0.0, 0.0, 0.0, 0.0, 0.0, 0.0, 0.0, 0.0, 0.0, 0.0, 0.0, 0.0, 0.0, 0.0, 0.0, 0.0, 0.0, 0.0, 0.0, 0.0, 0.0, 0.0, 0.0, 0.0, 0.0, 0.0, 0.0, 0.0, 0.0, 0.0, 0.0, 0.0, 0.0, 0.0, 0.0, 0.0, 0.0, 0.0, 0.0, 0.0, 0.0, 0.0, 0.0, 0.0, 0.0, 0.0, 0.0, 0.0, 0.0, 0.0, 0.0, 0.0, 0.0, 0.0, 0.0, 0.0, 0.0, 0.0, 0.0, 0.0, 0.0, 0.0, 0.0, 0.0, 0.0, 0.0, 0.0, 0.0, 0.0, 0.0, 0.0, 0.0, 0.0, 0.0, 0.0, 0.0, 0.0, 0.0, 0.0, 0.0, 0.0, 0.0, 0.0, 0.0, 0.0, 0.0, 0.0, 0.0, 0.0, 0.0, 0.0, 0.0, 0.0, 0.0, 0.0, 0.0, 0.0, 0.0, 0.0, 0.0, 0.0, 0.0, 0.0, 0.0, 0.0, 0.0, 0.0, 0.0, 0.0, 0.0, 0.0, 0.0, 0.0, 0.0, 0.0, 0.0, 0.0, 0.0, 0.0, 0.0, 0.0, 0.0, 0.0, 0.0, 0.0, 0.0, 0.0, 0.0, 0.0, 0.0, 0.0, 0.0, 0.0, 0.0, 0.0, 0.0, 0.0, 0.0, 0.0, 0.0, 0.0, 0.0, 0.0, 0.0, 0.0, 0.0, 0.0, 0.0, 0.0, 0.0, 0.0, 0.0, 0.0, 0.0, 0.0, 0.0, 0.0, 0.0, 0.0, 0.0, 0.0, 0.0, 0.0, 0.0, 0.0, 0.0, 0.0, 0.0, 0.0, 0.0, 0.0, 0.0, 0.0, 0.0, 0.0, 0.0, 0.0, 0.0, 0.0, 0.0, 0.0, 0.0, 0.0, 0.0, 0.0, 0.0, 0.0, 0.0, 0.0, 0.0, 0.0, 0.0, 0.0, 0.0, 0.0, 0.0, 0.0, 0.0, 0.0, 0.0, 0.0, 0.0, 0.0, 0.0, 0.0, 0.0, 0.0, 0.0, 0.0, 0.0, 0.0, 0.0, 0.0, 0.0, 0.0, 0.0, 0.0, 0.0, 0.0, 0.0, 0.0, 0.0, 0.0, 0.0, 0.0, 0.0, 0.0, 0.0, 0.0, 0.0, 0.0, 0.0, 0.0, 0.0, 0.0, 0.0, 0.0, 0.0, 0.0, 0.0, 0.0, 0.0, 0.0, 0.0, 0.0, 0.0, 0.0, 0.0, 0.0, 0.0, 0.0, 0.0, 0.0, 0.0, 0.0, 0.0, 0.0, 0.0, 0.0, 0.0, 0.0, 0.0, 0.0, 0.0, 0.0, 0.0, 0.0, 0.0, 0.0, 0.0, 0.0, 0.0, 0.0, 0.0, 0.0, 0.0, 0.0, 0.0, 0.0, 0.0, 0.0, 0.0, 0.0, 0.0, 0.0, 0.0, 0.0, 0.0, 0.0, 0.0, 0.0, 0.0, 0.0, 0.0, 0.0, 0.0, 0.0, 0.0, 0.0, 0.0, 0.0, 0.0, 0.0, 0.0, 0.0, 0.0, 0.0, 0.0, 0.0, 0.0, 0.0, 0.0, 0.0, 0.0, 0.0, 0.0, 0.0, 0.0, 0.0, 0.0, 0.0, 0.0, 0.0, 0.0, 0.0, 0.0, 0.0, 0.0, 0.0, 0.0, 0.0, 0.0, 0.0, 0.0, 0.0, 0.0, 0.0, 0.0, 0.0, 0.0, 0.0, 0.0, 0.0, 0.0, 0.0, 0.0, 0.0, 0.0, 0.0, 0.0, 0.0, 0.0, 0.0, 0.0, 0.0, 0.0, 0.0, 0.0, 0.0, 0.0, 0.0, 0.0, 0.0, 0.0, 0.0, 0.0, 0.0, 0.0, 0.0, 0.0, 0.0, 0.0, 0.0, 0.0, 0.0, 0.0, 0.0, 0.0, 0.0, 0.0, 0.0, 0.0, 0.0, 0.0, 0.0, 0.0, 0.0, 0.0, 0.0, 0.0, 0.0, 0.0, 0.0, 0.0, 0.0, 0.0, 0.0, 0.0, 0.0, 0.0, 0.0, 0.0, 0.0, 0.0, 0.0, 0.0, 0.0, 0.0, 0.0, 0.0, 0.0, 0.0, 0.0, 0.0, 0.0, 0.0, 0.0, 0.0, 0.0, 0.0, 0.0, 0.0, 0.0, 0.0, 0.0, 0.0, 0.0, 0.0, 0.0, 0.0, 0.0, 0.0, 0.0, 0.0, 0.0, 0.0, 0.0, 0.0, 0.0, 0.0, 0.0, 0.0, 0.0, 0.0, 0.0, 0.0, 0.0, 0.0, 0.0, 0.0, 0.0, 0.0, 0.0, 0.0, 0.0, 0.0, 0.0, 0.0, 0.0, 0.0, 0.0, 0.0, 0.0, 0.0, 0.0, 0.0, 0.0, 0.0, 0.0, 0.0, 0.0, 0.0, 0.0, 0.0, 0.0, 0.0, 0.0, 0.0, 0.0, 0.0, 0.0, 0.0, 0.0, 0.0, 0.0, 0.0, 0.0, 0.0, 0.0, 0.0, 0.0, 0.0, 0.0, 0.0, 0.0, 0.0, 0.0, 0.0, 0.0, 0.0, 0.0, 0.0, 0.0, 0.0, 0.0, 0.0, 0.0, 0.0, 0.0, 0.0, 0.0, 0.0, 0.0, 0.0, 0.0, 0.0, 0.0, 0.0, 0.0, 0.0, 0.0, 0.0, 0.0, 0.0, 0.0, 0.0, 0.0, 0.0, 0.0, 0.0, 0.0, 0.0, 0.0, 0.0, 0.0, 0.0, 0.0, 0.0, 0.0, 0.0, 0.0, 0.0, 0.0, 0.0, 0.0, 0.0, 0.0, 0.0, 0.0, 0.0, 0.0, 0.0, 0.0, 0.0, 0.0, 0.0, 0.0, 0.0, 0.0, 0.0, 0.0, 0.0, 0.0, 0.0, 0.0, 0.0, 0.0, 0.0, 0.0, 0.0, 0.0, 0.0, 0.0, 0.0, 0.0, 0.0, 0.0, 0.0, 0.0, 0.0, 0.0, 0.0, 0.0, 0.0, 0.0, 0.0, 0.0, 0.0, 0.0, 0.0, 0.0, 0.0, 0.0, 0.0, 0.0, 0.0, 0.0, 0.0, 0.0, 0.0, 0.0, 0.0, 0.0, 0.0, 0.0, 0.0, 0.0, 0.0, 0.0, 0.0, 0.0, 0.0, 0.0, 0.0, 0.0, 0.0, 0.0, 0.0, 0.0, 0.0, 0.0, 0.0, 0.0, 0.0, 0.0, 0.0, 0.0, 0.0, 0.0, 0.0, 0.0, 0.0, 0.0, 0.0, 0.0, 0.0, 0.0, 0.0, 0.0, 0.0, 0.0, 0.0, 0.0, 0.0, 0.0, 0.0, 0.0, 0.0, 0.0, 0.0, 0.0, 0.0, 0.0, 0.0, 0.0, 0.0, 0.0, 0.0, 0.0, 0.0, 0.0, 0.0, 0.0, 0.0, 0.0, 0.0, 0.0, 0.0, 0.0, 0.0, 0.0, 0.0, 0.0, 0.0, 0.0, 0.0, 0.0, 0.0, 0.0, 0.0, 0.0, 0.0, 0.0, 0.0, 0.0, 0.0, 0.0, 0.0, 0.0, 0.0, 0.0, 0.0, 0.0, 0.0, 0.0, 0.0])
me_circle.materials.append(mat_plast_bily)
me_circle.materials.append(mat_black_mat)
me_circle.use_remesh_fix_poles = True
me_circle.use_remesh_preserve_attributes = False
me_circle.use_mirror_vertex_groups = False
me_circle.update()

# ---- objects
ob_clock_001 = bpy.data.objects.new('clock.001', me_circle)
ob_clock = bpy.data.objects.new('Clock', None)

# ---- transforms, parenting, visibility, modifiers, constraints
ob_clock_001.parent = ob_clock
ob_clock_001.location = (0.0, 0.0, 0.0)
ob_clock_001.lineart.crease_threshold = 0.0
_m = ob_clock_001.modifiers.new('Auto Smooth', 'NODES')
_m.node_group = ng_auto_smooth
_gi = [s.identifier for s in ng_auto_smooth.interface.items_tree if s.item_type == 'SOCKET' and s.in_out == 'INPUT']
_m[_gi[1]] = 1.047  # Angle
ob_clock.location = (0.0, 0.0, 0.0)
ob_clock.lineart.crease_threshold = 0.0

# ---- collection membership
scene.collection.objects.link(ob_clock_001)
scene.collection.objects.link(ob_clock)
col_clock.objects.link(ob_clock_001)
col_clock.objects.link(ob_clock)

# ---- scene / render settings (as saved in the file)
scene.frame_start = 1; scene.frame_end = 250; scene.frame_set(1)
scene.render.engine = 'BLENDER_EEVEE_NEXT'
scene.render.image_settings.exr_codec = 'NONE'
scene.render.simplify_subdivision_render = 0
scene.render.simplify_child_particles_render = 0.0
scene.cycles.use_denoising = False
scene.cycles.samples = 128
scene.cycles.sampling_pattern = 'TABULATED_SOBOL'
scene.cycles.use_adaptive_sampling = False
scene.cycles.use_light_tree = False
scene.view_settings.view_transform = 'Filmic'
bpy.context.view_layer.update()

# ---- added for rendering (the .blend has no active camera and no usable light): camera, sun + grey world if the file has none
cam_auto = bpy.data.cameras.new('AutoCamera')
cam_auto.lens = 50.0
cam_auto.sensor_width = 36.0
cam_auto.clip_end = 1000.0
ob_auto_camera = bpy.data.objects.new('AutoCamera', cam_auto)
scene.collection.objects.link(ob_auto_camera)
ob_auto_camera.location = (0.548236, -0.652912, 0.448665)
ob_auto_camera.rotation_euler = (1.09748, -7.21219e-08, 0.694738)
scene.camera = ob_auto_camera
light_auto_sun = bpy.data.lights.new('AutoSun', 'SUN')
light_auto_sun.energy = 3.0
light_auto_sun.angle = 0.0523599
ob_auto_sun = bpy.data.objects.new('AutoSun', light_auto_sun)
scene.collection.objects.link(ob_auto_sun)
ob_auto_sun.rotation_euler = (0.872665, 0.174533, 0.523599)
if scene.world is None:
    world_auto = bpy.data.worlds.new('AutoWorld')
    world_auto.color = (0.3, 0.3, 0.3)
    scene.world = world_auto
bpy.context.view_layer.update()

